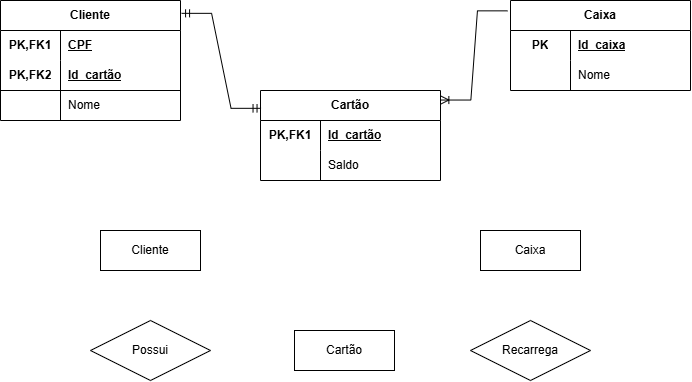

The diagram above was exported from draw.io. Its source (the exported page's mxGraphModel, read from the mxfile embedded in the PNG):
<mxGraphModel dx="1414" dy="777" grid="1" gridSize="10" guides="1" tooltips="1" connect="1" arrows="1" fold="1" page="1" pageScale="1" pageWidth="827" pageHeight="1169" math="0" shadow="0">
  <root>
    <mxCell id="0" />
    <mxCell id="1" parent="0" />
    <mxCell id="V-7SnxCd9kVw25wIzE0K-3" parent="1" style="shape=table;startSize=30;container=1;collapsible=1;childLayout=tableLayout;fixedRows=1;rowLines=0;fontStyle=1;align=center;resizeLast=1;html=1;whiteSpace=wrap;" value="Cliente" vertex="1">
      <mxGeometry height="120" width="180" x="50" y="120" as="geometry" />
    </mxCell>
    <mxCell id="V-7SnxCd9kVw25wIzE0K-4" parent="V-7SnxCd9kVw25wIzE0K-3" style="shape=tableRow;horizontal=0;startSize=0;swimlaneHead=0;swimlaneBody=0;fillColor=none;collapsible=0;dropTarget=0;points=[[0,0.5],[1,0.5]];portConstraint=eastwest;top=0;left=0;right=0;bottom=0;html=1;" value="" vertex="1">
      <mxGeometry height="30" width="180" y="30" as="geometry" />
    </mxCell>
    <mxCell id="V-7SnxCd9kVw25wIzE0K-5" parent="V-7SnxCd9kVw25wIzE0K-4" style="shape=partialRectangle;connectable=0;fillColor=none;top=0;left=0;bottom=0;right=0;fontStyle=1;overflow=hidden;html=1;whiteSpace=wrap;" value="PK,FK1" vertex="1">
      <mxGeometry height="30" width="60" as="geometry">
        <mxRectangle height="30" width="60" as="alternateBounds" />
      </mxGeometry>
    </mxCell>
    <mxCell id="V-7SnxCd9kVw25wIzE0K-6" parent="V-7SnxCd9kVw25wIzE0K-4" style="shape=partialRectangle;connectable=0;fillColor=none;top=0;left=0;bottom=0;right=0;align=left;spacingLeft=6;fontStyle=5;overflow=hidden;html=1;whiteSpace=wrap;" value="CPF" vertex="1">
      <mxGeometry height="30" width="120" x="60" as="geometry">
        <mxRectangle height="30" width="120" as="alternateBounds" />
      </mxGeometry>
    </mxCell>
    <mxCell id="V-7SnxCd9kVw25wIzE0K-7" parent="V-7SnxCd9kVw25wIzE0K-3" style="shape=tableRow;horizontal=0;startSize=0;swimlaneHead=0;swimlaneBody=0;fillColor=none;collapsible=0;dropTarget=0;points=[[0,0.5],[1,0.5]];portConstraint=eastwest;top=0;left=0;right=0;bottom=1;html=1;" value="" vertex="1">
      <mxGeometry height="30" width="180" y="60" as="geometry" />
    </mxCell>
    <mxCell id="V-7SnxCd9kVw25wIzE0K-8" parent="V-7SnxCd9kVw25wIzE0K-7" style="shape=partialRectangle;connectable=0;fillColor=none;top=0;left=0;bottom=0;right=0;fontStyle=1;overflow=hidden;html=1;whiteSpace=wrap;" value="PK,FK2" vertex="1">
      <mxGeometry height="30" width="60" as="geometry">
        <mxRectangle height="30" width="60" as="alternateBounds" />
      </mxGeometry>
    </mxCell>
    <mxCell id="V-7SnxCd9kVw25wIzE0K-9" parent="V-7SnxCd9kVw25wIzE0K-7" style="shape=partialRectangle;connectable=0;fillColor=none;top=0;left=0;bottom=0;right=0;align=left;spacingLeft=6;fontStyle=5;overflow=hidden;html=1;whiteSpace=wrap;" value="Id_cartão" vertex="1">
      <mxGeometry height="30" width="120" x="60" as="geometry">
        <mxRectangle height="30" width="120" as="alternateBounds" />
      </mxGeometry>
    </mxCell>
    <mxCell id="V-7SnxCd9kVw25wIzE0K-10" parent="V-7SnxCd9kVw25wIzE0K-3" style="shape=tableRow;horizontal=0;startSize=0;swimlaneHead=0;swimlaneBody=0;fillColor=none;collapsible=0;dropTarget=0;points=[[0,0.5],[1,0.5]];portConstraint=eastwest;top=0;left=0;right=0;bottom=0;html=1;" value="" vertex="1">
      <mxGeometry height="30" width="180" y="90" as="geometry" />
    </mxCell>
    <mxCell id="V-7SnxCd9kVw25wIzE0K-11" parent="V-7SnxCd9kVw25wIzE0K-10" style="shape=partialRectangle;connectable=0;fillColor=none;top=0;left=0;bottom=0;right=0;editable=1;overflow=hidden;html=1;whiteSpace=wrap;" value="" vertex="1">
      <mxGeometry height="30" width="60" as="geometry">
        <mxRectangle height="30" width="60" as="alternateBounds" />
      </mxGeometry>
    </mxCell>
    <mxCell id="V-7SnxCd9kVw25wIzE0K-12" parent="V-7SnxCd9kVw25wIzE0K-10" style="shape=partialRectangle;connectable=0;fillColor=none;top=0;left=0;bottom=0;right=0;align=left;spacingLeft=6;overflow=hidden;html=1;whiteSpace=wrap;" value="Nome" vertex="1">
      <mxGeometry height="30" width="120" x="60" as="geometry">
        <mxRectangle height="30" width="120" as="alternateBounds" />
      </mxGeometry>
    </mxCell>
    <mxCell id="V-7SnxCd9kVw25wIzE0K-16" parent="1" style="shape=table;startSize=30;container=1;collapsible=1;childLayout=tableLayout;fixedRows=1;rowLines=0;fontStyle=1;align=center;resizeLast=1;html=1;whiteSpace=wrap;" value="Cartão" vertex="1">
      <mxGeometry height="90" width="180" x="310" y="210" as="geometry" />
    </mxCell>
    <mxCell id="V-7SnxCd9kVw25wIzE0K-17" parent="V-7SnxCd9kVw25wIzE0K-16" style="shape=tableRow;horizontal=0;startSize=0;swimlaneHead=0;swimlaneBody=0;fillColor=none;collapsible=0;dropTarget=0;points=[[0,0.5],[1,0.5]];portConstraint=eastwest;top=0;left=0;right=0;bottom=0;html=1;" value="" vertex="1">
      <mxGeometry height="30" width="180" y="30" as="geometry" />
    </mxCell>
    <mxCell id="V-7SnxCd9kVw25wIzE0K-18" parent="V-7SnxCd9kVw25wIzE0K-17" style="shape=partialRectangle;connectable=0;fillColor=none;top=0;left=0;bottom=0;right=0;fontStyle=1;overflow=hidden;html=1;whiteSpace=wrap;" value="PK,FK1" vertex="1">
      <mxGeometry height="30" width="60" as="geometry">
        <mxRectangle height="30" width="60" as="alternateBounds" />
      </mxGeometry>
    </mxCell>
    <mxCell id="V-7SnxCd9kVw25wIzE0K-19" parent="V-7SnxCd9kVw25wIzE0K-17" style="shape=partialRectangle;connectable=0;fillColor=none;top=0;left=0;bottom=0;right=0;align=left;spacingLeft=6;fontStyle=5;overflow=hidden;html=1;whiteSpace=wrap;" value="Id_cartão" vertex="1">
      <mxGeometry height="30" width="120" x="60" as="geometry">
        <mxRectangle height="30" width="120" as="alternateBounds" />
      </mxGeometry>
    </mxCell>
    <mxCell id="V-7SnxCd9kVw25wIzE0K-26" parent="V-7SnxCd9kVw25wIzE0K-16" style="shape=tableRow;horizontal=0;startSize=0;swimlaneHead=0;swimlaneBody=0;fillColor=none;collapsible=0;dropTarget=0;points=[[0,0.5],[1,0.5]];portConstraint=eastwest;top=0;left=0;right=0;bottom=0;html=1;" value="" vertex="1">
      <mxGeometry height="30" width="180" y="60" as="geometry" />
    </mxCell>
    <mxCell id="V-7SnxCd9kVw25wIzE0K-27" parent="V-7SnxCd9kVw25wIzE0K-26" style="shape=partialRectangle;connectable=0;fillColor=none;top=0;left=0;bottom=0;right=0;editable=1;overflow=hidden;html=1;whiteSpace=wrap;" value="" vertex="1">
      <mxGeometry height="30" width="60" as="geometry">
        <mxRectangle height="30" width="60" as="alternateBounds" />
      </mxGeometry>
    </mxCell>
    <mxCell id="V-7SnxCd9kVw25wIzE0K-28" parent="V-7SnxCd9kVw25wIzE0K-26" style="shape=partialRectangle;connectable=0;fillColor=none;top=0;left=0;bottom=0;right=0;align=left;spacingLeft=6;overflow=hidden;html=1;whiteSpace=wrap;" value="Saldo" vertex="1">
      <mxGeometry height="30" width="120" x="60" as="geometry">
        <mxRectangle height="30" width="120" as="alternateBounds" />
      </mxGeometry>
    </mxCell>
    <mxCell id="V-7SnxCd9kVw25wIzE0K-29" parent="1" style="shape=table;startSize=30;container=1;collapsible=1;childLayout=tableLayout;fixedRows=1;rowLines=0;fontStyle=1;align=center;resizeLast=1;html=1;whiteSpace=wrap;" value="Caixa" vertex="1">
      <mxGeometry height="90" width="180" x="560" y="120" as="geometry" />
    </mxCell>
    <mxCell id="V-7SnxCd9kVw25wIzE0K-30" parent="V-7SnxCd9kVw25wIzE0K-29" style="shape=tableRow;horizontal=0;startSize=0;swimlaneHead=0;swimlaneBody=0;fillColor=none;collapsible=0;dropTarget=0;points=[[0,0.5],[1,0.5]];portConstraint=eastwest;top=0;left=0;right=0;bottom=0;html=1;" value="" vertex="1">
      <mxGeometry height="30" width="180" y="30" as="geometry" />
    </mxCell>
    <mxCell id="V-7SnxCd9kVw25wIzE0K-31" parent="V-7SnxCd9kVw25wIzE0K-30" style="shape=partialRectangle;connectable=0;fillColor=none;top=0;left=0;bottom=0;right=0;fontStyle=1;overflow=hidden;html=1;whiteSpace=wrap;" value="PK" vertex="1">
      <mxGeometry height="30" width="60" as="geometry">
        <mxRectangle height="30" width="60" as="alternateBounds" />
      </mxGeometry>
    </mxCell>
    <mxCell id="V-7SnxCd9kVw25wIzE0K-32" parent="V-7SnxCd9kVw25wIzE0K-30" style="shape=partialRectangle;connectable=0;fillColor=none;top=0;left=0;bottom=0;right=0;align=left;spacingLeft=6;fontStyle=5;overflow=hidden;html=1;whiteSpace=wrap;" value="Id_caixa" vertex="1">
      <mxGeometry height="30" width="120" x="60" as="geometry">
        <mxRectangle height="30" width="120" as="alternateBounds" />
      </mxGeometry>
    </mxCell>
    <mxCell id="V-7SnxCd9kVw25wIzE0K-36" parent="V-7SnxCd9kVw25wIzE0K-29" style="shape=tableRow;horizontal=0;startSize=0;swimlaneHead=0;swimlaneBody=0;fillColor=none;collapsible=0;dropTarget=0;points=[[0,0.5],[1,0.5]];portConstraint=eastwest;top=0;left=0;right=0;bottom=0;html=1;" value="" vertex="1">
      <mxGeometry height="30" width="180" y="60" as="geometry" />
    </mxCell>
    <mxCell id="V-7SnxCd9kVw25wIzE0K-37" parent="V-7SnxCd9kVw25wIzE0K-36" style="shape=partialRectangle;connectable=0;fillColor=none;top=0;left=0;bottom=0;right=0;editable=1;overflow=hidden;html=1;whiteSpace=wrap;" value="" vertex="1">
      <mxGeometry height="30" width="60" as="geometry">
        <mxRectangle height="30" width="60" as="alternateBounds" />
      </mxGeometry>
    </mxCell>
    <mxCell id="V-7SnxCd9kVw25wIzE0K-38" parent="V-7SnxCd9kVw25wIzE0K-36" style="shape=partialRectangle;connectable=0;fillColor=none;top=0;left=0;bottom=0;right=0;align=left;spacingLeft=6;overflow=hidden;html=1;whiteSpace=wrap;" value="Nome" vertex="1">
      <mxGeometry height="30" width="120" x="60" as="geometry">
        <mxRectangle height="30" width="120" as="alternateBounds" />
      </mxGeometry>
    </mxCell>
    <mxCell id="V-7SnxCd9kVw25wIzE0K-75" parent="1" style="shape=tableRow;horizontal=0;startSize=0;swimlaneHead=0;swimlaneBody=0;fillColor=none;collapsible=0;dropTarget=0;points=[[0,0.5],[1,0.5]];portConstraint=eastwest;top=0;left=0;right=0;bottom=0;html=1;" value="" vertex="1">
      <mxGeometry height="30" width="180" x="230" y="320" as="geometry" />
    </mxCell>
    <mxCell id="V-7SnxCd9kVw25wIzE0K-76" parent="V-7SnxCd9kVw25wIzE0K-75" style="shape=partialRectangle;connectable=0;fillColor=none;top=0;left=0;bottom=0;right=0;editable=1;overflow=hidden;html=1;whiteSpace=wrap;" value="" vertex="1">
      <mxGeometry height="30" width="60" as="geometry">
        <mxRectangle height="30" width="60" as="alternateBounds" />
      </mxGeometry>
    </mxCell>
    <mxCell id="V-7SnxCd9kVw25wIzE0K-97" edge="1" parent="1" source="V-7SnxCd9kVw25wIzE0K-16" style="edgeStyle=entityRelationEdgeStyle;fontSize=12;html=1;endArrow=ERmandOne;startArrow=ERmandOne;rounded=0;entryX=1.006;entryY=0.107;entryDx=0;entryDy=0;entryPerimeter=0;exitX=0.003;exitY=0.198;exitDx=0;exitDy=0;exitPerimeter=0;" target="V-7SnxCd9kVw25wIzE0K-3" value="">
      <mxGeometry height="100" relative="1" width="100" as="geometry">
        <mxPoint x="370" y="460" as="sourcePoint" />
        <mxPoint x="470" y="360" as="targetPoint" />
      </mxGeometry>
    </mxCell>
    <mxCell id="V-7SnxCd9kVw25wIzE0K-98" edge="1" parent="1" source="V-7SnxCd9kVw25wIzE0K-29" style="edgeStyle=entityRelationEdgeStyle;fontSize=12;html=1;endArrow=ERoneToMany;rounded=0;exitX=-0.017;exitY=0.115;exitDx=0;exitDy=0;entryX=1.002;entryY=0.106;entryDx=0;entryDy=0;entryPerimeter=0;exitPerimeter=0;" target="V-7SnxCd9kVw25wIzE0K-16" value="">
      <mxGeometry height="100" relative="1" width="100" as="geometry">
        <mxPoint x="570" y="480.80999999999995" as="sourcePoint" />
        <mxPoint x="659.9999999999998" y="299.9999999999999" as="targetPoint" />
      </mxGeometry>
    </mxCell>
    <mxCell id="V-7SnxCd9kVw25wIzE0K-112" parent="1" style="whiteSpace=wrap;html=1;align=center;" value="Cartão" vertex="1">
      <mxGeometry height="40" width="100" x="344" y="450" as="geometry" />
    </mxCell>
    <mxCell id="V-7SnxCd9kVw25wIzE0K-113" parent="1" style="whiteSpace=wrap;html=1;align=center;" value="Caixa" vertex="1">
      <mxGeometry height="40" width="100" x="530" y="350" as="geometry" />
    </mxCell>
    <mxCell id="V-7SnxCd9kVw25wIzE0K-114" parent="1" style="whiteSpace=wrap;html=1;align=center;" value="Cliente" vertex="1">
      <mxGeometry height="40" width="100" x="150" y="350" as="geometry" />
    </mxCell>
    <mxCell id="V-7SnxCd9kVw25wIzE0K-115" parent="1" style="shape=rhombus;perimeter=rhombusPerimeter;whiteSpace=wrap;html=1;align=center;" value="Possui" vertex="1">
      <mxGeometry height="60" width="120" x="140" y="440" as="geometry" />
    </mxCell>
    <mxCell id="V-7SnxCd9kVw25wIzE0K-116" parent="1" style="shape=rhombus;perimeter=rhombusPerimeter;whiteSpace=wrap;html=1;align=center;" value="Recarrega" vertex="1">
      <mxGeometry height="60" width="120" x="520" y="440" as="geometry" />
    </mxCell>
  </root>
</mxGraphModel>